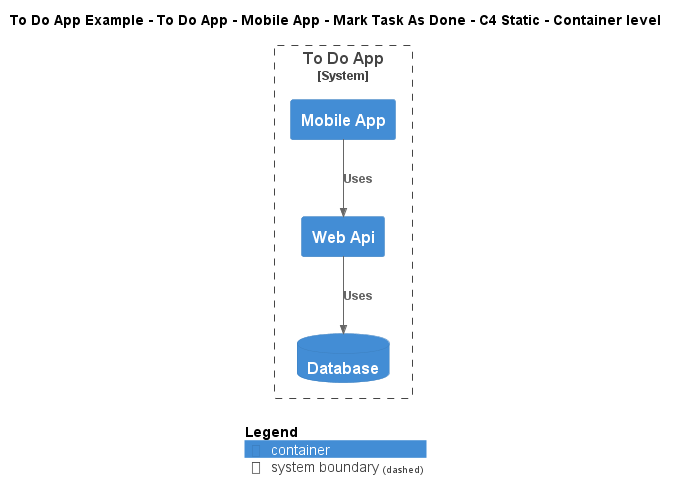

The diagram above was rendered by PlantUML. Its source (embedded in the PNG):
@startuml
!include ..\..\..\..\..\..\..\.c4s\C4_Container.puml

AddElementTag("c4interflow:lifecycle:new", $bgColor=green, $fontColor=#ffffff, $borderColor=green, $shadowing="False")
AddElementTag("c4interflow:lifecycle:changed", $bgColor=orange, $fontColor=#ffffff, $borderColor=orange, $shadowing="False")
AddElementTag("c4interflow:lifecycle:removed", $bgColor=red, $fontColor=#ffffff, $borderColor=red, $shadowing="False")

AddRelTag("c4interflow:lifecycle:new", $textColor=green, $lineColor=green)
AddRelTag("c4interflow:lifecycle:changed", $textColor=orange, $lineColor=orange)
AddRelTag("c4interflow:lifecycle:removed", $textColor=red, $lineColor=red)

SHOW_PERSON_PORTRAIT()
LAYOUT_TOP_DOWN()

skinparam linetype polyline

title To Do App Example - To Do App - Mobile App - Mark Task As Done - C4 Static - Container level


System_Boundary(ToDoAppExample.SoftwareSystems.ToDoApp, "To Do App") {
    Container(ToDoAppExample.SoftwareSystems.ToDoApp.Containers.MobileApp, "Mobile App", "", "")
    Container(ToDoAppExample.SoftwareSystems.ToDoApp.Containers.WebApi, "Web Api", "", "")
    ContainerDb(ToDoAppExample.SoftwareSystems.ToDoApp.Containers.Database, "Database", "", "")
}

Rel(ToDoAppExample.SoftwareSystems.ToDoApp.Containers.MobileApp, ToDoAppExample.SoftwareSystems.ToDoApp.Containers.WebApi, "Uses")
Rel(ToDoAppExample.SoftwareSystems.ToDoApp.Containers.WebApi, ToDoAppExample.SoftwareSystems.ToDoApp.Containers.Database, "Uses")


SHOW_LEGEND()
@enduml